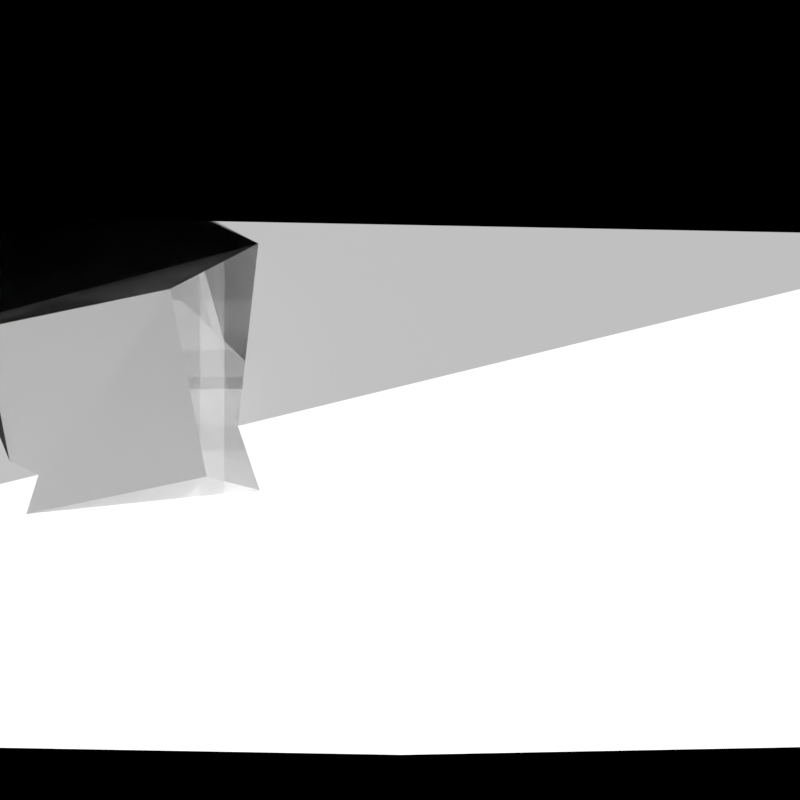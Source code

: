 # Source: sm_firewood.blend  (saved by Blender 4.0.36; exported with 4.5.12 LTS)
import bpy
from mathutils import Matrix  # noqa: F401  (used for matrix-valued properties, if any)

bpy.ops.wm.read_factory_settings(use_empty=True)
scene = bpy.context.scene
scene.name = 'Scene'

# ---- collections
col_helpers = bpy.data.collections.new('Helpers'); scene.collection.children.link(col_helpers)
col_helpers.hide_render = True
col_scene = bpy.data.collections.new('Scene'); scene.collection.children.link(col_scene)

# ---- world
world_world = bpy.data.worlds.new('World'); scene.world = world_world
world_world.use_nodes = True; world_world.node_tree.nodes.clear()
_N = world_world.node_tree.nodes; _L = world_world.node_tree.links
n0 = _N.new('ShaderNodeOutputWorld'); n0.name = 'World Output'; n0.location = (300, 300)
n0.is_active_output = True
world_world.color = (0.05088, 0.05088, 0.05088)
world_world.use_sun_shadow = False
world_world.sun_shadow_jitter_overblur = 0.0

# ---- cameras
cam_camera = bpy.data.cameras.new('Camera')
cam_camera.type = 'ORTHO'
cam_camera.ortho_scale = 1.0

# ---- meshes
me_cylinder = bpy.data.meshes.new('Cylinder')
me_cylinder.from_pydata([(-0.7678, 0.2306, 0.4001), (0.7683, 0.204, 0.3693), (-0.000341, 0.432, -0.0004422), (0.002762, 0.2131, 0.3741), (0.7596, 0.4338, 0.002134), (0.7622, 0.1936, -0.3768), (-0.7517, 0.4107, 0.003365), (-0.7549, 0.2152, -0.3765), (0.00889, 0.2117, -0.3708), (-0.7598, -0.001716, 0.01162), (0.7569, -0.003556, -0.002584), (0.002936, 0.008056, 0.008678)], [], [(2, 6, 0, 3), (8, 7, 6, 2), (5, 8, 2, 4), (4, 2, 3, 1), (10, 5, 4, 1), (6, 7, 9, 0), (3, 11, 10, 1), (0, 9, 11, 3), (8, 5, 10, 11), (7, 8, 11, 9)])
_uv = me_cylinder.uv_layers.new(name='UVMap')
_uv.uv.foreach_set('vector', [1.0, 0.75, 1.0, 1.0, 0.8333, 1.0, 0.8333, 0.75, 0.1667, 0.75, 0.1667, 1.0, -8.941e-08, 1.0, -8.941e-08, 0.75, 0.1667, 0.5, 0.1667, 0.75, -8.941e-08, 0.75, -8.941e-08, 0.5, 1.0, 0.5, 1.0, 0.75, 0.8333, 0.75, 0.8333, 0.5, 0.5676, 0.3543, 0.5422, 0.37, 0.75, 0.49, 0.9578, 0.37, 0.25, 0.49, 0.04215, 0.37, 0.4348, 0.3563, 0.4578, 0.37, 0.8333, 0.75, 0.0, 0.0, 0.5676, 0.3543, 0.9578, 0.37, 0.4578, 0.37, 0.4348, 0.3563, 0.0, 0.0, 0.8333, 0.75, 0.1667, 0.75, 0.5422, 0.37, 0.5676, 0.3543, 0.0, 0.0, 0.04215, 0.37, 0.1667, 0.75, 0.0, 0.0, 0.4348, 0.3563])
me_cylinder.update()
me_cylinder_003 = bpy.data.meshes.new('Cylinder.003')
me_cylinder_003.from_pydata([(0.747, -0.429, -0.01492), (-0.7598, -0.001716, 0.01162), (0.002762, 0.2131, 0.3741), (-0.003692, -0.2071, 0.3688), (0.001572, -0.4435, -0.01512), (0.7683, 0.204, 0.3693), (0.7439, -0.2059, 0.3651), (-0.7678, 0.2306, 0.4001), (-0.769, -0.2223, 0.4155), (-0.7587, -0.4299, 0.0002487), (0.7569, -0.003556, -0.002584), (0.002936, 0.008056, 0.008678), (-0.3933, -0.2543, 0.2239), (0.03033, -0.1664, 0.2793), (-0.4763, 0.1718, 0.1822), (-0.05268, 0.2597, 0.2377), (-0.5204, 0.09042, 0.5135), (-0.4747, -0.1442, 0.5365), (-0.2416, -0.09576, 0.567), (-0.2873, 0.1388, 0.544)], [], [(2, 7, 8, 3), (3, 8, 9, 4), (6, 3, 4, 0), (5, 2, 3, 6), (6, 0, 10, 5), (1, 9, 8, 7), (2, 5, 10, 11), (1, 7, 2, 11), (4, 11, 10, 0), (9, 1, 11, 4), (12, 14, 15, 13), (17, 18, 19, 16), (15, 14, 16, 19), (12, 13, 18, 17), (13, 15, 19, 18), (14, 12, 17, 16)])
_uv = me_cylinder_003.uv_layers.new(name='UVMap')
_uv.uv.foreach_set('vector', [0.8333, 0.75, 0.8333, 1.0, 0.6667, 1.0, 0.6667, 0.75, 0.6667, 0.75, 0.6667, 1.0, 0.5, 1.0, 0.5, 0.75, 0.6667, 0.5, 0.6667, 0.75, 0.5, 0.75, 0.5, 0.5, 0.8333, 0.5, 0.8333, 0.75, 0.6667, 0.75, 0.6667, 0.5, 0.9578, 0.13, 0.75, 0.01, 0.9321, 0.3546, 0.9578, 0.37, 0.2494, 0.03781, 0.25, 0.01, 0.4578, 0.13, 0.4578, 0.37, 0.8333, 0.75, 0.9578, 0.37, 0.9321, 0.3546, 0.0, 0.0, 0.2494, 0.03781, 0.8333, 1.0, 0.8333, 0.75, 0.0, 0.0, 0.5, 0.75, 0.0, 0.0, 0.9321, 0.3546, 0.75, 0.01, 0.25, 0.01, 0.2494, 0.03781, 0.0, 0.0, 0.5, 0.75, 0.0, 0.0, 0.0, 1.0, 1.0, 1.0, 1.0, 0.0, 0.0, 0.0, 1.0, 0.0, 1.0, 1.0, 0.0, 1.0, 1.0, 1.0, 0.0, 1.0, 0.0, 1.0, 1.0, 1.0, 0.0, 0.0, 1.0, 0.0, 1.0, 0.0, 0.0, 0.0, 1.0, 0.0, 1.0, 1.0, 1.0, 1.0, 1.0, 0.0, 0.0, 1.0, 0.0, 0.0, 0.0, 0.0, 0.0, 1.0])
me_cylinder_003.update()
me_cylinder_004 = bpy.data.meshes.new('Cylinder.004')
me_cylinder_004.from_pydata([(0.001572, -0.4435, -0.01512), (0.001079, -0.2304, -0.3838), (0.00889, 0.2117, -0.3708), (0.747, -0.429, -0.01492), (0.7603, -0.22, -0.3608), (-0.7587, -0.4299, 0.0002487), (-0.7568, -0.2122, -0.3757), (0.7622, 0.1936, -0.3768), (-0.7549, 0.2152, -0.3765), (0.7569, -0.003556, -0.002584), (0.002936, 0.008056, 0.008678), (-0.7598, -0.001716, 0.01162)], [], [(0, 5, 6, 1), (1, 6, 8, 2), (4, 1, 2, 7), (3, 0, 1, 4), (4, 7, 9, 3), (11, 8, 6, 5), (9, 7, 2, 10), (8, 11, 10, 2), (0, 3, 9, 10), (5, 0, 10, 11)])
_uv = me_cylinder_004.uv_layers.new(name='UVMap')
_uv.uv.foreach_set('vector', [0.5, 0.75, 0.5, 1.0, 0.3333, 1.0, 0.3333, 0.75, 0.3333, 0.75, 0.3333, 1.0, 0.1667, 1.0, 0.1667, 0.75, 0.3333, 0.5, 0.3333, 0.75, 0.1667, 0.75, 0.1667, 0.5, 0.5, 0.5, 0.5, 0.75, 0.3333, 0.75, 0.3333, 0.5, 0.5422, 0.13, 0.5422, 0.37, 0.7486, 0.03997, 0.75, 0.01, 0.06579, 0.3557, 0.04215, 0.37, 0.04215, 0.13, 0.25, 0.01, 0.7486, 0.03997, 0.1667, 0.5, 0.1667, 0.75, 0.0, 0.0, 0.04215, 0.37, 0.06579, 0.3557, 0.0, 0.0, 0.1667, 0.75, 0.5, 0.75, 0.75, 0.01, 0.7486, 0.03997, 0.0, 0.0, 0.25, 0.01, 0.5, 0.75, 0.0, 0.0, 0.06579, 0.3557])
me_cylinder_004.update()
me_cylinder_008 = bpy.data.meshes.new('Cylinder.008')
me_cylinder_008.from_pydata([(0.747, -0.429, -0.01492), (-0.7598, -0.001716, 0.01162), (0.7683, 0.204, 0.3693), (0.7439, -0.2059, 0.3651), (-0.7746, 0.234, 0.4001), (-0.6685, -0.1462, 0.5659), (-0.7587, -0.4299, 0.0002487), (0.7569, -0.003556, -0.002584), (-0.3933, -0.2543, 0.2239), (0.03033, -0.1664, 0.2793), (-0.4763, 0.1718, 0.1822), (-0.05268, 0.2597, 0.2377), (-0.5204, 0.09042, 0.5135), (-0.4747, -0.1442, 0.5365), (-0.2416, -0.09576, 0.567), (-0.2873, 0.1388, 0.544)], [], [(1, 4, 2, 7), (2, 4, 5, 3), (3, 0, 7, 2), (1, 6, 5, 4), (6, 1, 7, 0), (8, 10, 11, 9), (13, 14, 15, 12), (11, 10, 12, 15), (8, 9, 14, 13), (9, 11, 15, 14), (10, 8, 13, 12), (3, 5, 6, 0)])
_uv = me_cylinder_008.uv_layers.new(name='UVMap')
_uv.uv.foreach_set('vector', [0.2494, 0.03781, 0.8333, 1.0, 0.9578, 0.37, 0.9321, 0.3546, 0.8333, 0.5, 0.8333, 1.0, 0.6667, 0.9625, 0.6667, 0.5, 0.9578, 0.13, 0.75, 0.01, 0.9321, 0.3546, 0.9578, 0.37, 0.2494, 0.03781, 0.25, 0.01, 0.4509, 0.1283, 0.4578, 0.37, 0.25, 0.01, 0.2494, 0.03781, 0.9321, 0.3546, 0.75, 0.01, 0.0, 0.0, 0.0, 1.0, 1.0, 1.0, 1.0, 0.0, 0.0, 0.0, 1.0, 0.0, 1.0, 1.0, 0.0, 1.0, 1.0, 1.0, 0.0, 1.0, 0.0, 1.0, 1.0, 1.0, 0.0, 0.0, 1.0, 0.0, 1.0, 0.0, 0.0, 0.0, 1.0, 0.0, 1.0, 1.0, 1.0, 1.0, 1.0, 0.0, 0.0, 1.0, 0.0, 0.0, 0.0, 0.0, 0.0, 1.0, 0.6667, 0.5, 0.6667, 0.9625, 0.5, 1.0, 0.5, 0.5])
me_cylinder_008.update()
me_cylinder_009 = bpy.data.meshes.new('Cylinder.009')
me_cylinder_009.from_pydata([(-0.7678, 0.2306, 0.4001), (0.7683, 0.204, 0.3693), (0.7596, 0.4338, 0.002134), (0.7622, 0.1936, -0.3768), (-0.7517, 0.4107, 0.003365), (-0.7549, 0.2152, -0.3765), (-0.7598, -0.001716, 0.01162), (0.7569, -0.003556, -0.002584)], [], [(0, 6, 7, 1), (2, 4, 0, 1), (7, 3, 2, 1), (4, 5, 6, 0), (5, 3, 7, 6), (3, 5, 4, 2)])
_uv = me_cylinder_009.uv_layers.new(name='UVMap')
_uv.uv.foreach_set('vector', [0.4578, 0.37, 0.4348, 0.3563, 0.5676, 0.3543, 0.9578, 0.37, 1.0, 0.5, 1.0, 1.0, 0.8333, 1.0, 0.8333, 0.5, 0.5676, 0.3543, 0.5422, 0.37, 0.75, 0.49, 0.9578, 0.37, 0.25, 0.49, 0.04215, 0.37, 0.4348, 0.3563, 0.4578, 0.37, 0.04215, 0.37, 0.5422, 0.37, 0.5676, 0.3543, 0.4348, 0.3563, 0.1667, 0.5, 0.1667, 1.0, -8.941e-08, 1.0, -8.941e-08, 0.5])
me_cylinder_009.update()
me_cylinder_010 = bpy.data.meshes.new('Cylinder.010')
me_cylinder_010.from_pydata([(0.747, -0.429, -0.01492), (0.7603, -0.22, -0.3608), (-0.7587, -0.4299, 0.0002487), (-0.7568, -0.2122, -0.3757), (0.7622, 0.1936, -0.3768), (-0.7549, 0.2152, -0.3765), (0.7569, -0.003556, -0.002584), (-0.7598, -0.001716, 0.01162)], [], [(5, 7, 6, 4), (0, 2, 3, 1), (1, 4, 6, 0), (7, 5, 3, 2), (2, 0, 6, 7), (1, 3, 5, 4)])
_uv = me_cylinder_010.uv_layers.new(name='UVMap')
_uv.uv.foreach_set('vector', [0.04215, 0.37, 0.06579, 0.3557, 0.7486, 0.03997, 0.1667, 0.5, 0.5, 0.5, 0.5, 1.0, 0.3333, 1.0, 0.3333, 0.5, 0.5422, 0.13, 0.5422, 0.37, 0.7486, 0.03997, 0.75, 0.01, 0.06579, 0.3557, 0.04215, 0.37, 0.04215, 0.13, 0.25, 0.01, 0.25, 0.01, 0.75, 0.01, 0.7486, 0.03997, 0.06579, 0.3557, 0.3333, 0.5, 0.3333, 1.0, 0.1667, 1.0, 0.1667, 0.5])
me_cylinder_010.update()

# ---- objects
ob_camera = bpy.data.objects.new('Camera', cam_camera)
ob_sm_firewood_1 = bpy.data.objects.new('sm_firewood_1', me_cylinder)
ob_sm_firewood_0 = bpy.data.objects.new('sm_firewood_0', me_cylinder_003)
ob_sm_firewood_2 = bpy.data.objects.new('sm_firewood_2', me_cylinder_004)
ob_sm_firewood_0_ccx = bpy.data.objects.new('sm_firewood_0_ccx', me_cylinder_008)
ob_sm_firewood_1_ccx = bpy.data.objects.new('sm_firewood_1_ccx', me_cylinder_009)
ob_sm_firewood_2_ccx = bpy.data.objects.new('sm_firewood_2_ccx', me_cylinder_010)

# ---- transforms, parenting, visibility, modifiers, constraints
ob_camera.location = (0.0, 0.0, 5.0)
ob_camera.scale = (1.0, 1.0, 1.0)
ob_sm_firewood_1.location = (0.0, 0.0, 0.0)
ob_sm_firewood_0.location = (0.0, 0.0, 0.0)
ob_sm_firewood_2.location = (0.0, 0.0, 0.0)
ob_sm_firewood_0_ccx.location = (0.0, 0.0, 0.0)
ob_sm_firewood_1_ccx.location = (0.0, 0.0, 0.0)
ob_sm_firewood_2_ccx.location = (0.0, 0.0, 0.0)

# ---- collection membership
col_scene.objects.link(ob_camera)
col_scene.objects.link(ob_sm_firewood_1)
col_scene.objects.link(ob_sm_firewood_0)
col_scene.objects.link(ob_sm_firewood_2)
col_scene.objects.link(ob_sm_firewood_0_ccx)
col_scene.objects.link(ob_sm_firewood_1_ccx)
col_scene.objects.link(ob_sm_firewood_2_ccx)

# ---- scene / render settings (as saved in the file)
scene.camera = ob_camera
scene.frame_start = 0; scene.frame_end = 59; scene.frame_set(0)
scene.render.engine = 'BLENDER_EEVEE_NEXT'
scene.render.image_settings.color_mode = 'RGB'
scene.render.resolution_x = 2048
scene.render.resolution_y = 2048
scene.render.fps = 30
scene.render.film_transparent = True
scene.render.use_sequencer = False
scene.cycles.samples = 256
scene.cycles.sampling_pattern = 'TABULATED_SOBOL'
scene.view_settings.view_transform = 'Standard'
scene.view_settings.exposure = 1.0
bpy.context.view_layer.update()

# ---- added for rendering (the .blend has no usable light): sun
light_auto_sun = bpy.data.lights.new('AutoSun', 'SUN')
light_auto_sun.energy = 3.0
light_auto_sun.angle = 0.0523599
ob_auto_sun = bpy.data.objects.new('AutoSun', light_auto_sun)
scene.collection.objects.link(ob_auto_sun)
ob_auto_sun.rotation_euler = (0.872665, 0.174533, 0.523599)
bpy.context.view_layer.update()
